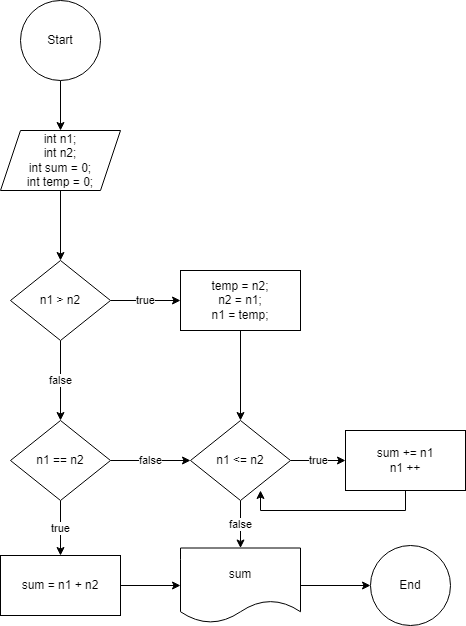

The diagram above was exported from draw.io. Its source (the exported page's mxGraphModel, read from the mxfile embedded in the PNG):
<mxGraphModel dx="880" dy="468" grid="1" gridSize="10" guides="1" tooltips="1" connect="1" arrows="1" fold="1" page="1" pageScale="1" pageWidth="827" pageHeight="1169" math="0" shadow="0">
  <root>
    <mxCell id="0" />
    <mxCell id="1" parent="0" />
    <mxCell id="a8d8WFEJfPZYa8xZuzK8-4" value="" style="edgeStyle=orthogonalEdgeStyle;rounded=0;orthogonalLoop=1;jettySize=auto;html=1;" edge="1" parent="1" source="a8d8WFEJfPZYa8xZuzK8-2" target="a8d8WFEJfPZYa8xZuzK8-3">
      <mxGeometry relative="1" as="geometry" />
    </mxCell>
    <mxCell id="a8d8WFEJfPZYa8xZuzK8-2" value="Start" style="ellipse;whiteSpace=wrap;html=1;aspect=fixed;" vertex="1" parent="1">
      <mxGeometry x="80" y="30" width="80" height="80" as="geometry" />
    </mxCell>
    <mxCell id="a8d8WFEJfPZYa8xZuzK8-15" value="" style="edgeStyle=orthogonalEdgeStyle;rounded=0;orthogonalLoop=1;jettySize=auto;html=1;" edge="1" parent="1" source="a8d8WFEJfPZYa8xZuzK8-3" target="a8d8WFEJfPZYa8xZuzK8-13">
      <mxGeometry relative="1" as="geometry" />
    </mxCell>
    <mxCell id="a8d8WFEJfPZYa8xZuzK8-3" value="int n1;&lt;div&gt;int n2;&lt;/div&gt;&lt;div&gt;int sum = 0;&lt;/div&gt;&lt;div&gt;int temp = 0;&lt;/div&gt;" style="shape=parallelogram;perimeter=parallelogramPerimeter;whiteSpace=wrap;html=1;fixedSize=1;" vertex="1" parent="1">
      <mxGeometry x="60" y="160" width="120" height="60" as="geometry" />
    </mxCell>
    <mxCell id="a8d8WFEJfPZYa8xZuzK8-17" value="false" style="edgeStyle=orthogonalEdgeStyle;rounded=0;orthogonalLoop=1;jettySize=auto;html=1;" edge="1" parent="1" source="a8d8WFEJfPZYa8xZuzK8-13" target="a8d8WFEJfPZYa8xZuzK8-16">
      <mxGeometry relative="1" as="geometry" />
    </mxCell>
    <mxCell id="a8d8WFEJfPZYa8xZuzK8-21" value="true" style="edgeStyle=orthogonalEdgeStyle;rounded=0;orthogonalLoop=1;jettySize=auto;html=1;" edge="1" parent="1" source="a8d8WFEJfPZYa8xZuzK8-13" target="a8d8WFEJfPZYa8xZuzK8-20">
      <mxGeometry relative="1" as="geometry" />
    </mxCell>
    <mxCell id="a8d8WFEJfPZYa8xZuzK8-13" value="n1 &amp;gt; n2" style="rhombus;whiteSpace=wrap;html=1;" vertex="1" parent="1">
      <mxGeometry x="70" y="290" width="100" height="80" as="geometry" />
    </mxCell>
    <mxCell id="a8d8WFEJfPZYa8xZuzK8-30" value="true" style="edgeStyle=orthogonalEdgeStyle;rounded=0;orthogonalLoop=1;jettySize=auto;html=1;" edge="1" parent="1" source="a8d8WFEJfPZYa8xZuzK8-16" target="a8d8WFEJfPZYa8xZuzK8-22">
      <mxGeometry relative="1" as="geometry" />
    </mxCell>
    <mxCell id="a8d8WFEJfPZYa8xZuzK8-31" value="false" style="edgeStyle=orthogonalEdgeStyle;rounded=0;orthogonalLoop=1;jettySize=auto;html=1;" edge="1" parent="1" source="a8d8WFEJfPZYa8xZuzK8-16" target="a8d8WFEJfPZYa8xZuzK8-24">
      <mxGeometry relative="1" as="geometry" />
    </mxCell>
    <mxCell id="a8d8WFEJfPZYa8xZuzK8-16" value="n1 == n2" style="rhombus;whiteSpace=wrap;html=1;" vertex="1" parent="1">
      <mxGeometry x="70" y="450" width="100" height="80" as="geometry" />
    </mxCell>
    <mxCell id="a8d8WFEJfPZYa8xZuzK8-34" value="" style="edgeStyle=orthogonalEdgeStyle;rounded=0;orthogonalLoop=1;jettySize=auto;html=1;" edge="1" parent="1" source="a8d8WFEJfPZYa8xZuzK8-20" target="a8d8WFEJfPZYa8xZuzK8-24">
      <mxGeometry relative="1" as="geometry" />
    </mxCell>
    <mxCell id="a8d8WFEJfPZYa8xZuzK8-20" value="temp = n2;&#10;n2 = n1;&#10;n1 = temp;" style="whiteSpace=wrap;html=1;" vertex="1" parent="1">
      <mxGeometry x="240" y="300" width="120" height="60" as="geometry" />
    </mxCell>
    <mxCell id="a8d8WFEJfPZYa8xZuzK8-37" value="" style="edgeStyle=orthogonalEdgeStyle;rounded=0;orthogonalLoop=1;jettySize=auto;html=1;" edge="1" parent="1" source="a8d8WFEJfPZYa8xZuzK8-22" target="a8d8WFEJfPZYa8xZuzK8-36">
      <mxGeometry relative="1" as="geometry" />
    </mxCell>
    <mxCell id="a8d8WFEJfPZYa8xZuzK8-22" value="sum = n1 + n2" style="whiteSpace=wrap;html=1;" vertex="1" parent="1">
      <mxGeometry x="60" y="585" width="120" height="60" as="geometry" />
    </mxCell>
    <mxCell id="a8d8WFEJfPZYa8xZuzK8-27" value="true" style="edgeStyle=orthogonalEdgeStyle;rounded=0;orthogonalLoop=1;jettySize=auto;html=1;" edge="1" parent="1" source="a8d8WFEJfPZYa8xZuzK8-24" target="a8d8WFEJfPZYa8xZuzK8-26">
      <mxGeometry relative="1" as="geometry" />
    </mxCell>
    <mxCell id="a8d8WFEJfPZYa8xZuzK8-38" value="false" style="edgeStyle=orthogonalEdgeStyle;rounded=0;orthogonalLoop=1;jettySize=auto;html=1;" edge="1" parent="1" source="a8d8WFEJfPZYa8xZuzK8-24" target="a8d8WFEJfPZYa8xZuzK8-36">
      <mxGeometry relative="1" as="geometry" />
    </mxCell>
    <mxCell id="a8d8WFEJfPZYa8xZuzK8-24" value="n1 &amp;lt;= n2" style="rhombus;whiteSpace=wrap;html=1;" vertex="1" parent="1">
      <mxGeometry x="250" y="450" width="100" height="80" as="geometry" />
    </mxCell>
    <mxCell id="a8d8WFEJfPZYa8xZuzK8-26" value="sum += n1&lt;div&gt;n1 ++&lt;/div&gt;" style="whiteSpace=wrap;html=1;" vertex="1" parent="1">
      <mxGeometry x="405" y="460" width="120" height="60" as="geometry" />
    </mxCell>
    <mxCell id="a8d8WFEJfPZYa8xZuzK8-42" value="" style="edgeStyle=orthogonalEdgeStyle;rounded=0;orthogonalLoop=1;jettySize=auto;html=1;" edge="1" parent="1" source="a8d8WFEJfPZYa8xZuzK8-36" target="a8d8WFEJfPZYa8xZuzK8-41">
      <mxGeometry relative="1" as="geometry" />
    </mxCell>
    <mxCell id="a8d8WFEJfPZYa8xZuzK8-36" value="sum" style="shape=document;whiteSpace=wrap;html=1;boundedLbl=1;" vertex="1" parent="1">
      <mxGeometry x="240" y="577.5" width="120" height="75" as="geometry" />
    </mxCell>
    <mxCell id="a8d8WFEJfPZYa8xZuzK8-39" style="edgeStyle=orthogonalEdgeStyle;rounded=0;orthogonalLoop=1;jettySize=auto;html=1;entryX=0.7;entryY=0.875;entryDx=0;entryDy=0;entryPerimeter=0;" edge="1" parent="1" source="a8d8WFEJfPZYa8xZuzK8-26" target="a8d8WFEJfPZYa8xZuzK8-24">
      <mxGeometry relative="1" as="geometry">
        <Array as="points">
          <mxPoint x="465" y="540" />
          <mxPoint x="320" y="540" />
        </Array>
      </mxGeometry>
    </mxCell>
    <mxCell id="a8d8WFEJfPZYa8xZuzK8-41" value="End" style="ellipse;whiteSpace=wrap;html=1;aspect=fixed;" vertex="1" parent="1">
      <mxGeometry x="430" y="575" width="80" height="80" as="geometry" />
    </mxCell>
  </root>
</mxGraphModel>